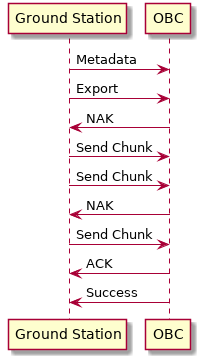

The diagram above was rendered by PlantUML. Its source (embedded in the PNG):
@startuml

participant "Ground Station" as ground
participant "OBC" as obc

ground -> obc : Metadata
ground -> obc : Export
obc -> ground : NAK
ground -> obc : Send Chunk
ground -> obc : Send Chunk
obc -> ground : NAK
ground -> obc : Send Chunk
obc -> ground : ACK
obc -> ground : Success

@enduml